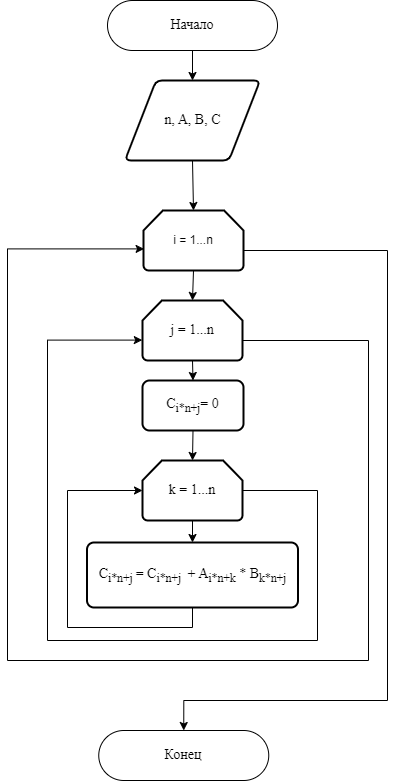

The diagram above was exported from draw.io. Its source (the exported page's mxGraphModel, read from the mxfile embedded in the PNG):
<mxGraphModel dx="1276" dy="614" grid="1" gridSize="10" guides="1" tooltips="1" connect="1" arrows="1" fold="1" page="1" pageScale="1" pageWidth="827" pageHeight="1169" math="0" shadow="0">
  <root>
    <mxCell id="0" />
    <mxCell id="1" parent="0" />
    <mxCell id="dB7tkNKvthnBMAsH1a4g-3" style="edgeStyle=orthogonalEdgeStyle;rounded=0;orthogonalLoop=1;jettySize=auto;html=1;exitX=0.5;exitY=1;exitDx=0;exitDy=0;entryX=0.5;entryY=0;entryDx=0;entryDy=0;" parent="1" source="dB7tkNKvthnBMAsH1a4g-1" target="EHue6qB7C3aOB5Scdjt1-1" edge="1">
      <mxGeometry relative="1" as="geometry">
        <mxPoint x="445" y="120" as="targetPoint" />
      </mxGeometry>
    </mxCell>
    <mxCell id="dB7tkNKvthnBMAsH1a4g-1" value="&lt;font face=&quot;Times New Roman&quot; style=&quot;font-size: 14px;&quot;&gt;Начало&lt;/font&gt;" style="rounded=1;whiteSpace=wrap;html=1;arcSize=50;" parent="1" vertex="1">
      <mxGeometry x="360" y="10" width="170" height="50" as="geometry" />
    </mxCell>
    <mxCell id="EHue6qB7C3aOB5Scdjt1-1" value="&lt;p&gt;&lt;font face=&quot;Times New Roman&quot; style=&quot;font-size: 14px;&quot;&gt;n, A, B, C&lt;/font&gt;&lt;/p&gt;" style="shape=parallelogram;html=1;strokeWidth=2;perimeter=parallelogramPerimeter;whiteSpace=wrap;rounded=1;arcSize=12;size=0.23;" parent="1" vertex="1">
      <mxGeometry x="377.5" y="90" width="135" height="80" as="geometry" />
    </mxCell>
    <mxCell id="EHue6qB7C3aOB5Scdjt1-2" value="i = 1...n" style="strokeWidth=2;html=1;shape=mxgraph.flowchart.loop_limit;whiteSpace=wrap;" parent="1" vertex="1">
      <mxGeometry x="396" y="220" width="100" height="60" as="geometry" />
    </mxCell>
    <mxCell id="EHue6qB7C3aOB5Scdjt1-3" value="" style="endArrow=classic;html=1;rounded=0;entryX=0.5;entryY=0;entryDx=0;entryDy=0;entryPerimeter=0;exitX=0.5;exitY=1;exitDx=0;exitDy=0;" parent="1" source="EHue6qB7C3aOB5Scdjt1-1" target="EHue6qB7C3aOB5Scdjt1-2" edge="1">
      <mxGeometry width="50" height="50" relative="1" as="geometry">
        <mxPoint x="450" y="200" as="sourcePoint" />
        <mxPoint x="440" y="230" as="targetPoint" />
      </mxGeometry>
    </mxCell>
    <mxCell id="EHue6qB7C3aOB5Scdjt1-14" style="edgeStyle=orthogonalEdgeStyle;rounded=0;orthogonalLoop=1;jettySize=auto;html=1;exitX=1;exitY=0.5;exitDx=0;exitDy=0;exitPerimeter=0;entryX=0.5;entryY=0;entryDx=0;entryDy=0;" parent="1" source="EHue6qB7C3aOB5Scdjt1-2" target="EHue6qB7C3aOB5Scdjt1-19" edge="1">
      <mxGeometry relative="1" as="geometry">
        <mxPoint x="440" y="730" as="targetPoint" />
        <Array as="points">
          <mxPoint x="496" y="260" />
          <mxPoint x="640" y="260" />
          <mxPoint x="640" y="710" />
          <mxPoint x="436" y="710" />
        </Array>
      </mxGeometry>
    </mxCell>
    <mxCell id="EHue6qB7C3aOB5Scdjt1-17" style="edgeStyle=orthogonalEdgeStyle;rounded=0;orthogonalLoop=1;jettySize=auto;html=1;exitX=1;exitY=0.5;exitDx=0;exitDy=0;exitPerimeter=0;entryX=0.006;entryY=0.64;entryDx=0;entryDy=0;entryPerimeter=0;" parent="1" source="EHue6qB7C3aOB5Scdjt1-4" target="EHue6qB7C3aOB5Scdjt1-2" edge="1">
      <mxGeometry relative="1" as="geometry">
        <mxPoint x="270" y="260" as="targetPoint" />
        <Array as="points">
          <mxPoint x="495" y="350" />
          <mxPoint x="621" y="350" />
          <mxPoint x="621" y="670" />
          <mxPoint x="260" y="670" />
          <mxPoint x="260" y="258" />
        </Array>
      </mxGeometry>
    </mxCell>
    <mxCell id="EHue6qB7C3aOB5Scdjt1-4" value="&lt;font face=&quot;Times New Roman&quot; style=&quot;font-size: 14px;&quot;&gt;j = 1...n&lt;/font&gt;" style="strokeWidth=2;html=1;shape=mxgraph.flowchart.loop_limit;whiteSpace=wrap;" parent="1" vertex="1">
      <mxGeometry x="395" y="310" width="100" height="60" as="geometry" />
    </mxCell>
    <mxCell id="EHue6qB7C3aOB5Scdjt1-5" value="" style="endArrow=classic;html=1;rounded=0;exitX=0.5;exitY=1;exitDx=0;exitDy=0;exitPerimeter=0;entryX=0.5;entryY=0;entryDx=0;entryDy=0;entryPerimeter=0;" parent="1" source="EHue6qB7C3aOB5Scdjt1-2" target="EHue6qB7C3aOB5Scdjt1-4" edge="1">
      <mxGeometry width="50" height="50" relative="1" as="geometry">
        <mxPoint x="190" y="340" as="sourcePoint" />
        <mxPoint x="240" y="290" as="targetPoint" />
      </mxGeometry>
    </mxCell>
    <mxCell id="EHue6qB7C3aOB5Scdjt1-16" style="edgeStyle=orthogonalEdgeStyle;rounded=0;orthogonalLoop=1;jettySize=auto;html=1;exitX=1;exitY=0.5;exitDx=0;exitDy=0;exitPerimeter=0;entryX=-0.002;entryY=0.66;entryDx=0;entryDy=0;entryPerimeter=0;" parent="1" source="EHue6qB7C3aOB5Scdjt1-6" target="EHue6qB7C3aOB5Scdjt1-4" edge="1">
      <mxGeometry relative="1" as="geometry">
        <mxPoint x="260" y="410" as="targetPoint" />
        <Array as="points">
          <mxPoint x="570" y="500" />
          <mxPoint x="570" y="650" />
          <mxPoint x="300" y="650" />
          <mxPoint x="300" y="350" />
        </Array>
      </mxGeometry>
    </mxCell>
    <mxCell id="EHue6qB7C3aOB5Scdjt1-6" value="&lt;font face=&quot;Times New Roman&quot; style=&quot;font-size: 14px;&quot;&gt;k = 1...n&lt;/font&gt;" style="strokeWidth=2;html=1;shape=mxgraph.flowchart.loop_limit;whiteSpace=wrap;" parent="1" vertex="1">
      <mxGeometry x="395" y="470" width="100" height="60" as="geometry" />
    </mxCell>
    <mxCell id="EHue6qB7C3aOB5Scdjt1-15" style="edgeStyle=orthogonalEdgeStyle;rounded=0;orthogonalLoop=1;jettySize=auto;html=1;exitX=0.5;exitY=1;exitDx=0;exitDy=0;entryX=0;entryY=0.5;entryDx=0;entryDy=0;entryPerimeter=0;" parent="1" source="EHue6qB7C3aOB5Scdjt1-8" target="EHue6qB7C3aOB5Scdjt1-6" edge="1">
      <mxGeometry relative="1" as="geometry">
        <mxPoint x="190" y="700" as="targetPoint" />
        <Array as="points">
          <mxPoint x="445" y="637" />
          <mxPoint x="320" y="637" />
          <mxPoint x="320" y="500" />
        </Array>
      </mxGeometry>
    </mxCell>
    <mxCell id="EHue6qB7C3aOB5Scdjt1-8" value="&lt;font style=&quot;font-size: 14px;&quot; face=&quot;Times New Roman&quot;&gt;C&lt;sub&gt;i*n+j&amp;nbsp;&lt;/sub&gt;=&amp;nbsp;&lt;/font&gt;&lt;font face=&quot;Times New Roman&quot; style=&quot;font-size: 14px;&quot;&gt;C&lt;sub style=&quot;border-color: var(--border-color);&quot;&gt;i*n+j&amp;nbsp;&lt;/sub&gt;&lt;span style=&quot;border-color: var(--border-color);&quot;&gt;&amp;nbsp;+&amp;nbsp;&lt;/span&gt;&lt;/font&gt;&lt;font style=&quot;font-size: 14px;&quot; face=&quot;Times New Roman&quot;&gt;A&lt;sub style=&quot;border-color: var(--border-color);&quot;&gt;i*n+k&lt;/sub&gt;&lt;span style=&quot;border-color: var(--border-color);&quot;&gt;&amp;nbsp;*&amp;nbsp;&lt;/span&gt;&lt;span style=&quot;border-color: var(--border-color);&quot;&gt;B&lt;/span&gt;&lt;sub style=&quot;border-color: var(--border-color);&quot;&gt;k*n+j&lt;/sub&gt;&lt;/font&gt;" style="rounded=1;whiteSpace=wrap;html=1;absoluteArcSize=1;arcSize=14;strokeWidth=2;" parent="1" vertex="1">
      <mxGeometry x="339.5" y="552" width="211" height="65" as="geometry" />
    </mxCell>
    <mxCell id="EHue6qB7C3aOB5Scdjt1-9" value="&lt;font style=&quot;font-size: 14px;&quot; face=&quot;Times New Roman&quot;&gt;C&lt;sub&gt;i*n+j&lt;/sub&gt;= 0&lt;/font&gt;" style="rounded=1;whiteSpace=wrap;html=1;absoluteArcSize=1;arcSize=14;strokeWidth=2;" parent="1" vertex="1">
      <mxGeometry x="395" y="390" width="101" height="50" as="geometry" />
    </mxCell>
    <mxCell id="EHue6qB7C3aOB5Scdjt1-10" value="" style="endArrow=classic;html=1;rounded=0;exitX=0.5;exitY=1;exitDx=0;exitDy=0;exitPerimeter=0;entryX=0.5;entryY=0;entryDx=0;entryDy=0;" parent="1" source="EHue6qB7C3aOB5Scdjt1-4" target="EHue6qB7C3aOB5Scdjt1-9" edge="1">
      <mxGeometry width="50" height="50" relative="1" as="geometry">
        <mxPoint x="480" y="380" as="sourcePoint" />
        <mxPoint x="530" y="330" as="targetPoint" />
      </mxGeometry>
    </mxCell>
    <mxCell id="EHue6qB7C3aOB5Scdjt1-11" value="" style="endArrow=classic;html=1;rounded=0;exitX=0.5;exitY=1;exitDx=0;exitDy=0;entryX=0.5;entryY=0;entryDx=0;entryDy=0;entryPerimeter=0;" parent="1" source="EHue6qB7C3aOB5Scdjt1-9" target="EHue6qB7C3aOB5Scdjt1-6" edge="1">
      <mxGeometry width="50" height="50" relative="1" as="geometry">
        <mxPoint x="480" y="380" as="sourcePoint" />
        <mxPoint x="530" y="330" as="targetPoint" />
      </mxGeometry>
    </mxCell>
    <mxCell id="EHue6qB7C3aOB5Scdjt1-12" value="" style="endArrow=classic;html=1;rounded=0;exitX=0.5;exitY=1;exitDx=0;exitDy=0;exitPerimeter=0;entryX=0.5;entryY=0;entryDx=0;entryDy=0;" parent="1" source="EHue6qB7C3aOB5Scdjt1-6" target="EHue6qB7C3aOB5Scdjt1-8" edge="1">
      <mxGeometry width="50" height="50" relative="1" as="geometry">
        <mxPoint x="480" y="380" as="sourcePoint" />
        <mxPoint x="530" y="330" as="targetPoint" />
      </mxGeometry>
    </mxCell>
    <mxCell id="EHue6qB7C3aOB5Scdjt1-19" value="&lt;font face=&quot;Times New Roman&quot; style=&quot;font-size: 14px;&quot;&gt;Конец&lt;/font&gt;" style="rounded=1;whiteSpace=wrap;html=1;arcSize=50;" parent="1" vertex="1">
      <mxGeometry x="351.25" y="740" width="170" height="50" as="geometry" />
    </mxCell>
  </root>
</mxGraphModel>